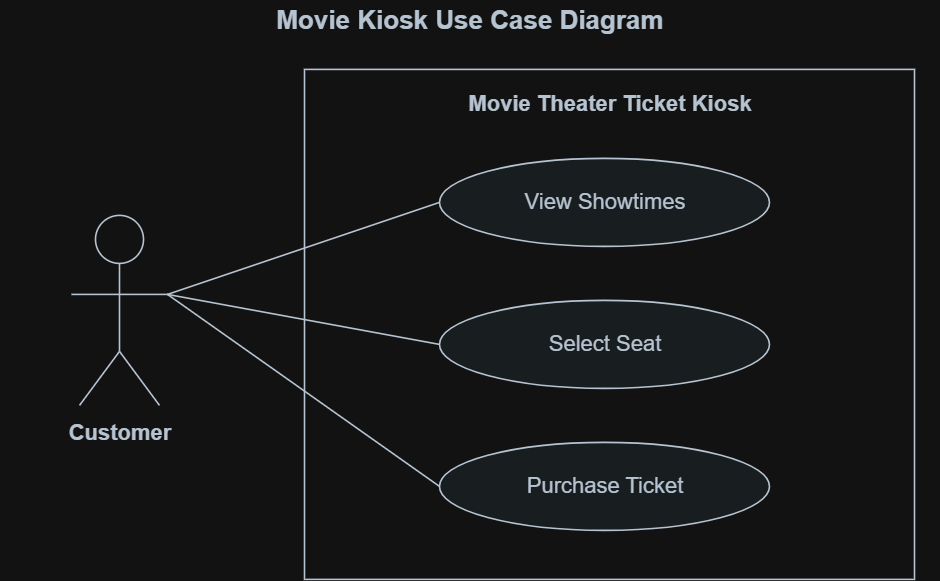

The diagram above was exported from draw.io. Its source (the exported page's mxGraphModel, read from the mxfile embedded in the PNG):
<mxGraphModel dx="1144" dy="586" grid="1" gridSize="10" guides="1" tooltips="1" connect="1" arrows="1" fold="1" page="1" pageScale="1" pageWidth="1000" pageHeight="650" math="0" shadow="0">
  <root>
    <mxCell id="0" />
    <mxCell id="1" parent="0" />
    <mxCell id="2" parent="1" style="text;html=0;strokeColor=none;fillColor=none;align=center;verticalAlign=middle;whiteSpace=wrap;rounded=0;fontSize=26;fontFamily=Helvetica;fontColor=#263645;fontStyle=1;" value="Movie Kiosk Use Case Diagram" vertex="1">
      <mxGeometry height="42" width="940" x="30" y="20" as="geometry" />
    </mxCell>
    <mxCell id="3" parent="1" style="rounded=0;whiteSpace=wrap;html=0;fillColor=#FFFFFF;strokeColor=#263645;strokeWidth=1.6;" value="" vertex="1">
      <mxGeometry height="510" width="610" x="335" y="90" as="geometry" />
    </mxCell>
    <mxCell id="4" parent="1" style="text;html=0;strokeColor=none;fillColor=none;align=center;verticalAlign=middle;whiteSpace=wrap;rounded=0;fontSize=22;fontFamily=Helvetica;fontColor=#263645;fontStyle=1;" value="Movie Theater Ticket Kiosk" vertex="1">
      <mxGeometry height="36" width="570" x="355" y="107" as="geometry" />
    </mxCell>
    <mxCell id="5" parent="1" style="ellipse;whiteSpace=wrap;html=0;fillColor=#FFFFFF;strokeColor=#263645;strokeWidth=1.6;" value="" vertex="1">
      <mxGeometry height="48" width="48" x="126" y="236" as="geometry" />
    </mxCell>
    <mxCell id="6" edge="1" parent="1" style="edgeStyle=none;rounded=0;html=0;endArrow=none;endFill=1;strokeWidth=1.6;strokeColor=#263645;dashed=0;">
      <mxGeometry relative="1" as="geometry">
        <mxPoint x="150" y="284" as="sourcePoint" />
        <mxPoint x="150" y="372" as="targetPoint" />
      </mxGeometry>
    </mxCell>
    <mxCell id="7" edge="1" parent="1" style="edgeStyle=none;rounded=0;html=0;endArrow=none;endFill=1;strokeWidth=1.6;strokeColor=#263645;dashed=0;">
      <mxGeometry relative="1" as="geometry">
        <mxPoint x="102" y="315" as="sourcePoint" />
        <mxPoint x="198" y="315" as="targetPoint" />
      </mxGeometry>
    </mxCell>
    <mxCell id="8" edge="1" parent="1" style="edgeStyle=none;rounded=0;html=0;endArrow=none;endFill=1;strokeWidth=1.6;strokeColor=#263645;dashed=0;">
      <mxGeometry relative="1" as="geometry">
        <mxPoint x="150" y="372" as="sourcePoint" />
        <mxPoint x="110" y="426" as="targetPoint" />
      </mxGeometry>
    </mxCell>
    <mxCell id="9" edge="1" parent="1" style="edgeStyle=none;rounded=0;html=0;endArrow=none;endFill=1;strokeWidth=1.6;strokeColor=#263645;dashed=0;">
      <mxGeometry relative="1" as="geometry">
        <mxPoint x="150" y="372" as="sourcePoint" />
        <mxPoint x="190" y="426" as="targetPoint" />
      </mxGeometry>
    </mxCell>
    <mxCell id="10" parent="1" style="text;html=0;strokeColor=none;fillColor=none;align=center;verticalAlign=middle;whiteSpace=wrap;rounded=0;fontSize=22;fontFamily=Helvetica;fontColor=#263645;fontStyle=1;" value="Customer" vertex="1">
      <mxGeometry height="32" width="142" x="79" y="438" as="geometry" />
    </mxCell>
    <mxCell id="11" edge="1" parent="1" style="edgeStyle=none;rounded=0;html=0;endArrow=none;endFill=1;strokeWidth=1.6;strokeColor=#263645;dashed=0;">
      <mxGeometry relative="1" as="geometry">
        <mxPoint x="198" y="315" as="sourcePoint" />
        <mxPoint x="470" y="223" as="targetPoint" />
      </mxGeometry>
    </mxCell>
    <mxCell id="12" parent="1" style="ellipse;whiteSpace=wrap;html=0;fillColor=#EFF4F8;strokeColor=#263645;strokeWidth=1.6;" value="" vertex="1">
      <mxGeometry height="88" width="330" x="470" y="179" as="geometry" />
    </mxCell>
    <mxCell id="13" parent="1" style="text;html=0;strokeColor=none;fillColor=none;align=center;verticalAlign=middle;whiteSpace=wrap;rounded=0;fontSize=22;fontFamily=Helvetica;fontColor=#263645;fontStyle=0;" value="View Showtimes" vertex="1">
      <mxGeometry height="56" width="306" x="482" y="195" as="geometry" />
    </mxCell>
    <mxCell id="14" edge="1" parent="1" style="edgeStyle=none;rounded=0;html=0;endArrow=none;endFill=1;strokeWidth=1.6;strokeColor=#263645;dashed=0;">
      <mxGeometry relative="1" as="geometry">
        <mxPoint x="198" y="315" as="sourcePoint" />
        <mxPoint x="470" y="365" as="targetPoint" />
      </mxGeometry>
    </mxCell>
    <mxCell id="15" parent="1" style="ellipse;whiteSpace=wrap;html=0;fillColor=#EFF4F8;strokeColor=#263645;strokeWidth=1.6;" value="" vertex="1">
      <mxGeometry height="88" width="330" x="470" y="321" as="geometry" />
    </mxCell>
    <mxCell id="16" parent="1" style="text;html=0;strokeColor=none;fillColor=none;align=center;verticalAlign=middle;whiteSpace=wrap;rounded=0;fontSize=22;fontFamily=Helvetica;fontColor=#263645;fontStyle=0;" value="Select Seat" vertex="1">
      <mxGeometry height="56" width="306" x="482" y="337" as="geometry" />
    </mxCell>
    <mxCell id="17" edge="1" parent="1" style="edgeStyle=none;rounded=0;html=0;endArrow=none;endFill=1;strokeWidth=1.6;strokeColor=#263645;dashed=0;">
      <mxGeometry relative="1" as="geometry">
        <mxPoint x="198" y="315" as="sourcePoint" />
        <mxPoint x="470" y="507" as="targetPoint" />
      </mxGeometry>
    </mxCell>
    <mxCell id="18" parent="1" style="ellipse;whiteSpace=wrap;html=0;fillColor=#EFF4F8;strokeColor=#263645;strokeWidth=1.6;" value="" vertex="1">
      <mxGeometry height="88" width="330" x="470" y="463" as="geometry" />
    </mxCell>
    <mxCell id="19" parent="1" style="text;html=0;strokeColor=none;fillColor=none;align=center;verticalAlign=middle;whiteSpace=wrap;rounded=0;fontSize=22;fontFamily=Helvetica;fontColor=#263645;fontStyle=0;" value="Purchase Ticket" vertex="1">
      <mxGeometry height="56" width="306" x="482" y="479" as="geometry" />
    </mxCell>
  </root>
</mxGraphModel>